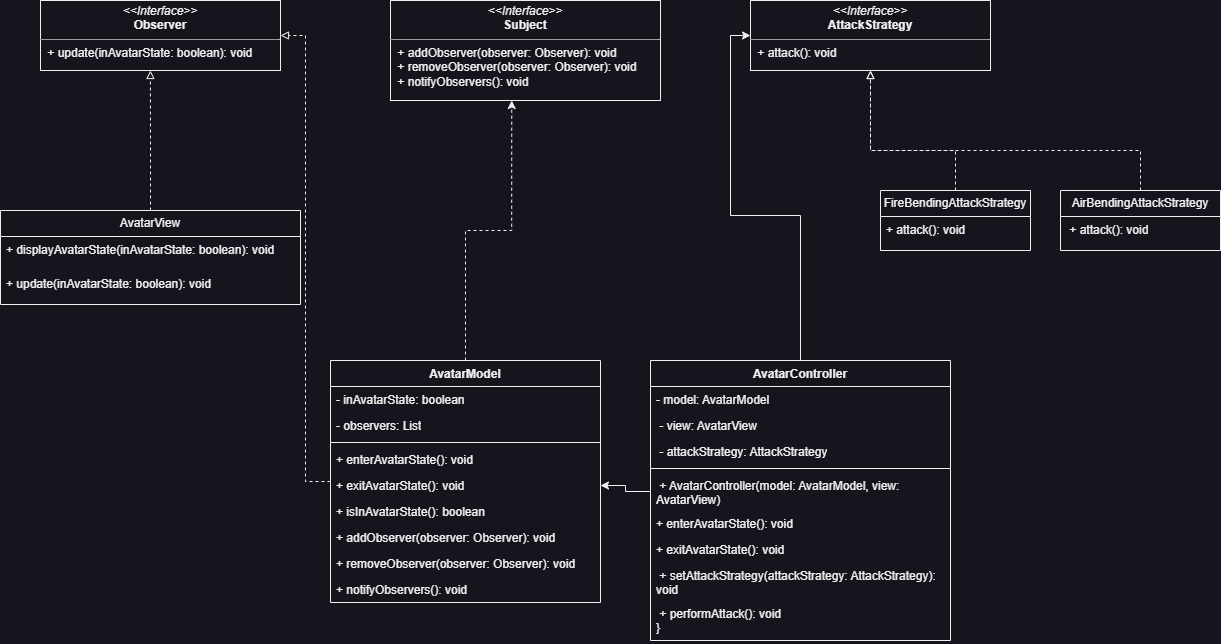

The diagram above was exported from draw.io. Its source (the exported page's mxGraphModel, read from the mxfile embedded in the PNG):
<mxGraphModel dx="1467" dy="863" grid="1" gridSize="10" guides="1" tooltips="1" connect="1" arrows="1" fold="1" page="1" pageScale="1" pageWidth="827" pageHeight="1169" math="0" shadow="0">
  <root>
    <mxCell id="0" />
    <mxCell id="1" parent="0" />
    <mxCell id="-auEtvgaybf-n_0Srjri-2" value="&lt;p style=&quot;margin:0px;margin-top:4px;text-align:center;&quot;&gt;&lt;i&gt;&amp;lt;&amp;lt;Interface&amp;gt;&amp;gt;&lt;/i&gt;&lt;br&gt;&lt;b&gt;Observer&lt;/b&gt;&lt;/p&gt;&lt;hr size=&quot;1&quot;&gt;&lt;p style=&quot;margin:0px;margin-left:4px;&quot;&gt;&amp;nbsp;+ update(inAvatarState: boolean): void&lt;br&gt;&lt;/p&gt;" style="verticalAlign=top;align=left;overflow=fill;fontSize=12;fontFamily=Helvetica;html=1;whiteSpace=wrap;" vertex="1" parent="1">
      <mxGeometry x="40" y="120" width="240" height="70" as="geometry" />
    </mxCell>
    <mxCell id="-auEtvgaybf-n_0Srjri-8" style="edgeStyle=orthogonalEdgeStyle;rounded=0;orthogonalLoop=1;jettySize=auto;html=1;entryX=0.458;entryY=1;entryDx=0;entryDy=0;entryPerimeter=0;endArrow=block;endFill=0;dashed=1;" edge="1" parent="1" source="-auEtvgaybf-n_0Srjri-3" target="-auEtvgaybf-n_0Srjri-2">
      <mxGeometry relative="1" as="geometry" />
    </mxCell>
    <mxCell id="-auEtvgaybf-n_0Srjri-3" value="AvatarView" style="swimlane;fontStyle=0;childLayout=stackLayout;horizontal=1;startSize=26;fillColor=none;horizontalStack=0;resizeParent=1;resizeParentMax=0;resizeLast=0;collapsible=1;marginBottom=0;whiteSpace=wrap;html=1;" vertex="1" parent="1">
      <mxGeometry y="330" width="300" height="94" as="geometry" />
    </mxCell>
    <mxCell id="-auEtvgaybf-n_0Srjri-5" value="+ displayAvatarState(inAvatarState: boolean): void" style="text;strokeColor=none;fillColor=none;align=left;verticalAlign=top;spacingLeft=4;spacingRight=4;overflow=hidden;rotatable=0;points=[[0,0.5],[1,0.5]];portConstraint=eastwest;whiteSpace=wrap;html=1;" vertex="1" parent="-auEtvgaybf-n_0Srjri-3">
      <mxGeometry y="26" width="300" height="34" as="geometry" />
    </mxCell>
    <mxCell id="-auEtvgaybf-n_0Srjri-7" value="+ update(inAvatarState: boolean): void" style="text;strokeColor=none;fillColor=none;align=left;verticalAlign=top;spacingLeft=4;spacingRight=4;overflow=hidden;rotatable=0;points=[[0,0.5],[1,0.5]];portConstraint=eastwest;whiteSpace=wrap;html=1;" vertex="1" parent="-auEtvgaybf-n_0Srjri-3">
      <mxGeometry y="60" width="300" height="34" as="geometry" />
    </mxCell>
    <mxCell id="-auEtvgaybf-n_0Srjri-13" value="&lt;p style=&quot;margin:0px;margin-top:4px;text-align:center;&quot;&gt;&lt;i&gt;&amp;lt;&amp;lt;Interface&amp;gt;&amp;gt;&lt;/i&gt;&lt;br&gt;&lt;b&gt;Subject&lt;/b&gt;&lt;/p&gt;&lt;hr size=&quot;1&quot;&gt;&lt;p style=&quot;margin:0px;margin-left:4px;&quot;&gt;&amp;nbsp;+ addObserver(observer: Observer): void&lt;/p&gt;&lt;p style=&quot;margin:0px;margin-left:4px;&quot;&gt;&amp;nbsp;+ removeObserver(observer: Observer): void&lt;/p&gt;&lt;p style=&quot;margin:0px;margin-left:4px;&quot;&gt;&amp;nbsp;+ notifyObservers(): void&lt;/p&gt;" style="verticalAlign=top;align=left;overflow=fill;fontSize=12;fontFamily=Helvetica;html=1;whiteSpace=wrap;" vertex="1" parent="1">
      <mxGeometry x="390" y="120" width="270" height="100" as="geometry" />
    </mxCell>
    <mxCell id="-auEtvgaybf-n_0Srjri-14" value="&lt;p style=&quot;margin:0px;margin-top:4px;text-align:center;&quot;&gt;&lt;i&gt;&amp;lt;&amp;lt;Interface&amp;gt;&amp;gt;&lt;/i&gt;&lt;br&gt;&lt;b&gt;AttackStrategy&lt;/b&gt;&lt;/p&gt;&lt;hr size=&quot;1&quot;&gt;&lt;p style=&quot;margin:0px;margin-left:4px;&quot;&gt;&amp;nbsp;+ attack(): void&lt;br&gt;&lt;/p&gt;" style="verticalAlign=top;align=left;overflow=fill;fontSize=12;fontFamily=Helvetica;html=1;whiteSpace=wrap;" vertex="1" parent="1">
      <mxGeometry x="750" y="120" width="240" height="70" as="geometry" />
    </mxCell>
    <mxCell id="-auEtvgaybf-n_0Srjri-23" style="edgeStyle=orthogonalEdgeStyle;rounded=0;orthogonalLoop=1;jettySize=auto;html=1;dashed=1;endArrow=block;endFill=0;" edge="1" parent="1" source="-auEtvgaybf-n_0Srjri-15" target="-auEtvgaybf-n_0Srjri-14">
      <mxGeometry relative="1" as="geometry">
        <Array as="points">
          <mxPoint x="1140" y="270" />
          <mxPoint x="870" y="270" />
        </Array>
      </mxGeometry>
    </mxCell>
    <mxCell id="-auEtvgaybf-n_0Srjri-15" value="AirBendingAttackStrategy" style="swimlane;fontStyle=0;childLayout=stackLayout;horizontal=1;startSize=26;fillColor=none;horizontalStack=0;resizeParent=1;resizeParentMax=0;resizeLast=0;collapsible=1;marginBottom=0;whiteSpace=wrap;html=1;" vertex="1" parent="1">
      <mxGeometry x="1060" y="310" width="160" height="60" as="geometry" />
    </mxCell>
    <mxCell id="-auEtvgaybf-n_0Srjri-16" value="&amp;nbsp;+ attack(): void" style="text;strokeColor=none;fillColor=none;align=left;verticalAlign=top;spacingLeft=4;spacingRight=4;overflow=hidden;rotatable=0;points=[[0,0.5],[1,0.5]];portConstraint=eastwest;whiteSpace=wrap;html=1;" vertex="1" parent="-auEtvgaybf-n_0Srjri-15">
      <mxGeometry y="26" width="160" height="34" as="geometry" />
    </mxCell>
    <mxCell id="-auEtvgaybf-n_0Srjri-22" style="edgeStyle=orthogonalEdgeStyle;rounded=0;orthogonalLoop=1;jettySize=auto;html=1;dashed=1;endArrow=block;endFill=0;entryX=0.5;entryY=1;entryDx=0;entryDy=0;" edge="1" parent="1" source="-auEtvgaybf-n_0Srjri-18" target="-auEtvgaybf-n_0Srjri-14">
      <mxGeometry relative="1" as="geometry">
        <mxPoint x="900" y="200" as="targetPoint" />
        <Array as="points">
          <mxPoint x="955" y="270" />
          <mxPoint x="870" y="270" />
        </Array>
      </mxGeometry>
    </mxCell>
    <mxCell id="-auEtvgaybf-n_0Srjri-18" value="FireBendingAttackStrategy" style="swimlane;fontStyle=0;childLayout=stackLayout;horizontal=1;startSize=26;fillColor=none;horizontalStack=0;resizeParent=1;resizeParentMax=0;resizeLast=0;collapsible=1;marginBottom=0;whiteSpace=wrap;html=1;" vertex="1" parent="1">
      <mxGeometry x="880" y="310" width="150" height="60" as="geometry" />
    </mxCell>
    <mxCell id="-auEtvgaybf-n_0Srjri-20" value="+ attack(): void" style="text;strokeColor=none;fillColor=none;align=left;verticalAlign=top;spacingLeft=4;spacingRight=4;overflow=hidden;rotatable=0;points=[[0,0.5],[1,0.5]];portConstraint=eastwest;whiteSpace=wrap;html=1;" vertex="1" parent="-auEtvgaybf-n_0Srjri-18">
      <mxGeometry y="26" width="150" height="34" as="geometry" />
    </mxCell>
    <mxCell id="-auEtvgaybf-n_0Srjri-40" style="edgeStyle=orthogonalEdgeStyle;rounded=0;orthogonalLoop=1;jettySize=auto;html=1;entryX=0.449;entryY=1;entryDx=0;entryDy=0;entryPerimeter=0;dashed=1;" edge="1" parent="1" source="-auEtvgaybf-n_0Srjri-27" target="-auEtvgaybf-n_0Srjri-13">
      <mxGeometry relative="1" as="geometry" />
    </mxCell>
    <mxCell id="-auEtvgaybf-n_0Srjri-41" style="edgeStyle=orthogonalEdgeStyle;rounded=0;orthogonalLoop=1;jettySize=auto;html=1;entryX=1;entryY=0.5;entryDx=0;entryDy=0;endArrow=block;endFill=0;dashed=1;" edge="1" parent="1" source="-auEtvgaybf-n_0Srjri-27" target="-auEtvgaybf-n_0Srjri-2">
      <mxGeometry relative="1" as="geometry" />
    </mxCell>
    <mxCell id="-auEtvgaybf-n_0Srjri-27" value="AvatarModel" style="swimlane;fontStyle=1;align=center;verticalAlign=top;childLayout=stackLayout;horizontal=1;startSize=26;horizontalStack=0;resizeParent=1;resizeParentMax=0;resizeLast=0;collapsible=1;marginBottom=0;whiteSpace=wrap;html=1;" vertex="1" parent="1">
      <mxGeometry x="330" y="480" width="270" height="242" as="geometry" />
    </mxCell>
    <mxCell id="-auEtvgaybf-n_0Srjri-28" value="- inAvatarState: boolean" style="text;strokeColor=none;fillColor=none;align=left;verticalAlign=top;spacingLeft=4;spacingRight=4;overflow=hidden;rotatable=0;points=[[0,0.5],[1,0.5]];portConstraint=eastwest;whiteSpace=wrap;html=1;" vertex="1" parent="-auEtvgaybf-n_0Srjri-27">
      <mxGeometry y="26" width="270" height="26" as="geometry" />
    </mxCell>
    <mxCell id="-auEtvgaybf-n_0Srjri-31" value="- observers: List&lt;Observer&gt;" style="text;strokeColor=none;fillColor=none;align=left;verticalAlign=top;spacingLeft=4;spacingRight=4;overflow=hidden;rotatable=0;points=[[0,0.5],[1,0.5]];portConstraint=eastwest;whiteSpace=wrap;html=1;" vertex="1" parent="-auEtvgaybf-n_0Srjri-27">
      <mxGeometry y="52" width="270" height="26" as="geometry" />
    </mxCell>
    <mxCell id="-auEtvgaybf-n_0Srjri-29" value="" style="line;strokeWidth=1;fillColor=none;align=left;verticalAlign=middle;spacingTop=-1;spacingLeft=3;spacingRight=3;rotatable=0;labelPosition=right;points=[];portConstraint=eastwest;strokeColor=inherit;" vertex="1" parent="-auEtvgaybf-n_0Srjri-27">
      <mxGeometry y="78" width="270" height="8" as="geometry" />
    </mxCell>
    <mxCell id="-auEtvgaybf-n_0Srjri-30" value="+ enterAvatarState(): void" style="text;strokeColor=none;fillColor=none;align=left;verticalAlign=top;spacingLeft=4;spacingRight=4;overflow=hidden;rotatable=0;points=[[0,0.5],[1,0.5]];portConstraint=eastwest;whiteSpace=wrap;html=1;" vertex="1" parent="-auEtvgaybf-n_0Srjri-27">
      <mxGeometry y="86" width="270" height="26" as="geometry" />
    </mxCell>
    <mxCell id="-auEtvgaybf-n_0Srjri-33" value="+ exitAvatarState(): void" style="text;strokeColor=none;fillColor=none;align=left;verticalAlign=top;spacingLeft=4;spacingRight=4;overflow=hidden;rotatable=0;points=[[0,0.5],[1,0.5]];portConstraint=eastwest;whiteSpace=wrap;html=1;" vertex="1" parent="-auEtvgaybf-n_0Srjri-27">
      <mxGeometry y="112" width="270" height="26" as="geometry" />
    </mxCell>
    <mxCell id="-auEtvgaybf-n_0Srjri-37" value="+ isInAvatarState(): boolean" style="text;strokeColor=none;fillColor=none;align=left;verticalAlign=top;spacingLeft=4;spacingRight=4;overflow=hidden;rotatable=0;points=[[0,0.5],[1,0.5]];portConstraint=eastwest;whiteSpace=wrap;html=1;" vertex="1" parent="-auEtvgaybf-n_0Srjri-27">
      <mxGeometry y="138" width="270" height="26" as="geometry" />
    </mxCell>
    <mxCell id="-auEtvgaybf-n_0Srjri-34" value="+ addObserver(observer: Observer): void" style="text;strokeColor=none;fillColor=none;align=left;verticalAlign=top;spacingLeft=4;spacingRight=4;overflow=hidden;rotatable=0;points=[[0,0.5],[1,0.5]];portConstraint=eastwest;whiteSpace=wrap;html=1;" vertex="1" parent="-auEtvgaybf-n_0Srjri-27">
      <mxGeometry y="164" width="270" height="26" as="geometry" />
    </mxCell>
    <mxCell id="-auEtvgaybf-n_0Srjri-38" value="+ removeObserver(observer: Observer): void" style="text;strokeColor=none;fillColor=none;align=left;verticalAlign=top;spacingLeft=4;spacingRight=4;overflow=hidden;rotatable=0;points=[[0,0.5],[1,0.5]];portConstraint=eastwest;whiteSpace=wrap;html=1;" vertex="1" parent="-auEtvgaybf-n_0Srjri-27">
      <mxGeometry y="190" width="270" height="26" as="geometry" />
    </mxCell>
    <mxCell id="-auEtvgaybf-n_0Srjri-39" value="+ notifyObservers(): void" style="text;strokeColor=none;fillColor=none;align=left;verticalAlign=top;spacingLeft=4;spacingRight=4;overflow=hidden;rotatable=0;points=[[0,0.5],[1,0.5]];portConstraint=eastwest;whiteSpace=wrap;html=1;" vertex="1" parent="-auEtvgaybf-n_0Srjri-27">
      <mxGeometry y="216" width="270" height="26" as="geometry" />
    </mxCell>
    <mxCell id="-auEtvgaybf-n_0Srjri-55" style="edgeStyle=orthogonalEdgeStyle;rounded=0;orthogonalLoop=1;jettySize=auto;html=1;entryX=0;entryY=0.5;entryDx=0;entryDy=0;" edge="1" parent="1" source="-auEtvgaybf-n_0Srjri-42" target="-auEtvgaybf-n_0Srjri-14">
      <mxGeometry relative="1" as="geometry" />
    </mxCell>
    <mxCell id="-auEtvgaybf-n_0Srjri-42" value="AvatarController" style="swimlane;fontStyle=1;align=center;verticalAlign=top;childLayout=stackLayout;horizontal=1;startSize=26;horizontalStack=0;resizeParent=1;resizeParentMax=0;resizeLast=0;collapsible=1;marginBottom=0;whiteSpace=wrap;html=1;" vertex="1" parent="1">
      <mxGeometry x="650" y="480" width="300" height="280" as="geometry" />
    </mxCell>
    <mxCell id="-auEtvgaybf-n_0Srjri-43" value="- model: AvatarModel" style="text;strokeColor=none;fillColor=none;align=left;verticalAlign=top;spacingLeft=4;spacingRight=4;overflow=hidden;rotatable=0;points=[[0,0.5],[1,0.5]];portConstraint=eastwest;whiteSpace=wrap;html=1;" vertex="1" parent="-auEtvgaybf-n_0Srjri-42">
      <mxGeometry y="26" width="300" height="26" as="geometry" />
    </mxCell>
    <mxCell id="-auEtvgaybf-n_0Srjri-44" value="&amp;nbsp;- view: AvatarView" style="text;strokeColor=none;fillColor=none;align=left;verticalAlign=top;spacingLeft=4;spacingRight=4;overflow=hidden;rotatable=0;points=[[0,0.5],[1,0.5]];portConstraint=eastwest;whiteSpace=wrap;html=1;" vertex="1" parent="-auEtvgaybf-n_0Srjri-42">
      <mxGeometry y="52" width="300" height="26" as="geometry" />
    </mxCell>
    <mxCell id="-auEtvgaybf-n_0Srjri-52" value="&amp;nbsp;- attackStrategy: AttackStrategy" style="text;strokeColor=none;fillColor=none;align=left;verticalAlign=top;spacingLeft=4;spacingRight=4;overflow=hidden;rotatable=0;points=[[0,0.5],[1,0.5]];portConstraint=eastwest;whiteSpace=wrap;html=1;" vertex="1" parent="-auEtvgaybf-n_0Srjri-42">
      <mxGeometry y="78" width="300" height="26" as="geometry" />
    </mxCell>
    <mxCell id="-auEtvgaybf-n_0Srjri-45" value="" style="line;strokeWidth=1;fillColor=none;align=left;verticalAlign=middle;spacingTop=-1;spacingLeft=3;spacingRight=3;rotatable=0;labelPosition=right;points=[];portConstraint=eastwest;strokeColor=inherit;" vertex="1" parent="-auEtvgaybf-n_0Srjri-42">
      <mxGeometry y="104" width="300" height="8" as="geometry" />
    </mxCell>
    <mxCell id="-auEtvgaybf-n_0Srjri-46" value="&amp;nbsp;+ AvatarController(model: AvatarModel, view: AvatarView)" style="text;strokeColor=none;fillColor=none;align=left;verticalAlign=top;spacingLeft=4;spacingRight=4;overflow=hidden;rotatable=0;points=[[0,0.5],[1,0.5]];portConstraint=eastwest;whiteSpace=wrap;html=1;" vertex="1" parent="-auEtvgaybf-n_0Srjri-42">
      <mxGeometry y="112" width="300" height="38" as="geometry" />
    </mxCell>
    <mxCell id="-auEtvgaybf-n_0Srjri-47" value="+ enterAvatarState(): void" style="text;strokeColor=none;fillColor=none;align=left;verticalAlign=top;spacingLeft=4;spacingRight=4;overflow=hidden;rotatable=0;points=[[0,0.5],[1,0.5]];portConstraint=eastwest;whiteSpace=wrap;html=1;" vertex="1" parent="-auEtvgaybf-n_0Srjri-42">
      <mxGeometry y="150" width="300" height="26" as="geometry" />
    </mxCell>
    <mxCell id="-auEtvgaybf-n_0Srjri-48" value="+ exitAvatarState(): void" style="text;strokeColor=none;fillColor=none;align=left;verticalAlign=top;spacingLeft=4;spacingRight=4;overflow=hidden;rotatable=0;points=[[0,0.5],[1,0.5]];portConstraint=eastwest;whiteSpace=wrap;html=1;" vertex="1" parent="-auEtvgaybf-n_0Srjri-42">
      <mxGeometry y="176" width="300" height="26" as="geometry" />
    </mxCell>
    <mxCell id="-auEtvgaybf-n_0Srjri-49" value="&amp;nbsp;+ setAttackStrategy(attackStrategy: AttackStrategy): void" style="text;strokeColor=none;fillColor=none;align=left;verticalAlign=top;spacingLeft=4;spacingRight=4;overflow=hidden;rotatable=0;points=[[0,0.5],[1,0.5]];portConstraint=eastwest;whiteSpace=wrap;html=1;" vertex="1" parent="-auEtvgaybf-n_0Srjri-42">
      <mxGeometry y="202" width="300" height="38" as="geometry" />
    </mxCell>
    <mxCell id="-auEtvgaybf-n_0Srjri-50" value="&lt;div&gt;&amp;nbsp;+ performAttack(): void&lt;/div&gt;&lt;div&gt;}&lt;/div&gt;" style="text;strokeColor=none;fillColor=none;align=left;verticalAlign=top;spacingLeft=4;spacingRight=4;overflow=hidden;rotatable=0;points=[[0,0.5],[1,0.5]];portConstraint=eastwest;whiteSpace=wrap;html=1;" vertex="1" parent="-auEtvgaybf-n_0Srjri-42">
      <mxGeometry y="240" width="300" height="40" as="geometry" />
    </mxCell>
    <mxCell id="-auEtvgaybf-n_0Srjri-54" style="edgeStyle=orthogonalEdgeStyle;rounded=0;orthogonalLoop=1;jettySize=auto;html=1;" edge="1" parent="1" source="-auEtvgaybf-n_0Srjri-46" target="-auEtvgaybf-n_0Srjri-33">
      <mxGeometry relative="1" as="geometry" />
    </mxCell>
  </root>
</mxGraphModel>